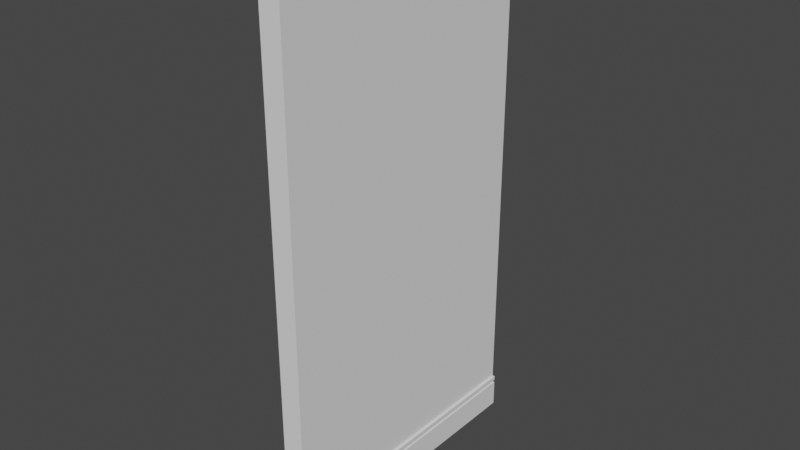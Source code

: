 # Source: walls.blend  (saved by Blender 2.81.16; exported with 4.5.12 LTS)
import bpy
from mathutils import Matrix  # noqa: F401  (used for matrix-valued properties, if any)

bpy.ops.wm.read_factory_settings(use_empty=True)
scene = bpy.context.scene
scene.name = 'Scene'

# ---- collections
col_collection = bpy.data.collections.new('Collection'); scene.collection.children.link(col_collection)

# ---- world
world_world = bpy.data.worlds.new('World'); scene.world = world_world
world_world.use_nodes = True; world_world.node_tree.nodes.clear()
_N = world_world.node_tree.nodes; _L = world_world.node_tree.links
n0 = _N.new('ShaderNodeOutputWorld'); n0.name = 'World Output'; n0.location = (300, 300)
n1 = _N.new('ShaderNodeBackground'); n1.name = 'Background'; n1.location = (10, 300)
n1.inputs[0].default_value = (0.05088, 0.05088, 0.05088, 1.0)
_L.new(n1.outputs[0], n0.inputs[0])
n0.is_active_output = True
world_world.color = (0.05088, 0.05088, 0.05088)
world_world.use_sun_shadow = False
world_world.sun_shadow_jitter_overblur = 0.0

# ---- meshes
me_cube_001 = bpy.data.meshes.new('Cube.001')
me_cube_001.from_pydata([(-1.594, -1.303, -0.9748), (-1.594, -1.303, 1.025), (-1.594, 0.6971, -0.9748), (-1.594, 0.6971, 1.025), (0.4056, -1.303, -0.9748), (0.4056, -1.303, 1.025), (0.4056, 0.6971, -0.9748), (0.4056, 0.6971, 1.025), (-1.594, -1.303, -0.847), (-1.594, 0.6971, -0.847), (0.4056, 0.6971, -0.847), (0.4056, -1.303, -0.847), (0.6513, 0.6971, -0.847), (0.6513, 0.6971, -0.9748), (0.6513, -1.303, -0.9748), (0.6513, -1.303, -0.847), (-1.594, 0.6971, -0.8632), (0.4056, 0.6971, -0.8632), (0.4056, -1.303, -0.8632), (-1.594, -1.303, -0.8632), (0.6513, 0.6971, -0.8632), (0.6513, -1.303, -0.8632), (-1.594, 0.6971, -0.8746), (0.4056, 0.6971, -0.8746), (0.4056, -1.303, -0.8746), (0.6513, 0.6971, -0.8746), (0.6513, -1.303, -0.8746), (-1.594, -1.303, -0.8746), (0.4239, 0.6971, -0.8632), (0.4239, -1.303, -0.8632), (0.4239, 0.6971, -0.8746), (0.4239, -1.303, -0.8746), (0.5104, 0.6971, -0.8632), (0.5104, -1.303, -0.8632), (0.5104, 0.6971, -0.8746), (0.5104, -1.303, -0.8746)], [], [(8, 1, 3, 9), (9, 3, 7, 10), (10, 7, 5, 11), (11, 5, 1, 8), (2, 6, 4, 0), (7, 3, 1, 5), (18, 11, 8, 19), (17, 10, 12, 20), (16, 9, 10, 17), (19, 8, 9, 16), (20, 12, 15, 21), (10, 11, 15, 12), (24, 4, 14, 26), (4, 6, 13, 14), (11, 18, 21, 15), (26, 25, 30, 31), (27, 19, 16, 22), (22, 16, 17, 23), (24, 18, 19, 27), (4, 24, 27, 0), (6, 23, 25, 13), (2, 22, 23, 6), (0, 27, 22, 2), (13, 25, 26, 14), (31, 30, 34, 35), (20, 21, 29, 28), (34, 32, 33, 35), (30, 28, 32, 34), (29, 31, 35, 33), (28, 29, 33, 32)])
_uv = me_cube_001.uv_layers.new(name='UVMap')
_uv.uv.foreach_set('vector', [-0.009414, 0.752, 0.2246, 0.752, 0.2246, 1.002, -0.009414, 1.002, 0.391, 0.25, 0.625, 0.25, 0.625, 0.5, 0.391, 0.5, 0.6421, 0.6859, 8.319e-05, 0.6859, 8.283e-05, 8.323e-05, 0.6421, 8.287e-05, 0.391, 0.75, 0.625, 0.75, 0.625, 1.0, 0.391, 1.0, 0.125, 0.5, 0.375, 0.5, 0.375, 0.75, 0.125, 0.75, 0.75, 0.7539, 1.0, 0.7539, 0.9982, 1.004, 0.75, 1.004, 0.3889, 0.75, 0.391, 0.75, 0.391, 1.0, 0.3889, 1.0, 0.3889, 0.5, 0.391, 0.5, 0.391, 0.5, 0.3889, 0.5, 0.09735, 0.72, 0.09937, 0.72, 0.09937, 0.97, 0.09735, 0.97, 0.9579, 0.7131, 0.9599, 0.7131, 0.9599, 0.9631, 0.9579, 0.9631, 0.7383, 0.6861, 0.7264, 0.6859, 0.7264, 8.283e-05, 0.7383, 0.0001948, 0.6421, 0.6859, 0.6421, 8.287e-05, 0.7264, 8.283e-05, 0.7264, 0.6859, 0.3875, 0.75, 0.375, 0.75, 0.375, 0.75, 0.3875, 0.75, 0.375, 0.75, 0.375, 0.5, 0.375, 0.5, 0.375, 0.75, 0.391, 0.75, 0.3889, 0.75, 0.3889, 0.75, 0.391, 0.75, 0.9656, 0.0003355, 0.9656, 0.6862, 0.8876, 0.6862, 0.8876, 0.0003355, 0.9564, 0.7131, 0.9579, 0.7131, 0.9579, 0.9631, 0.9564, 0.9631, 0.09592, 0.72, 0.09735, 0.72, 0.09735, 0.97, 0.09592, 0.97, 0.3875, 0.75, 0.3889, 0.75, 0.3889, 1.0, 0.3875, 1.0, 0.375, 0.75, 0.3875, 0.75, 0.3875, 1.0, 0.375, 1.0, 0.375, 0.5, 0.3875, 0.5, 0.3875, 0.5, 0.375, 0.5, 0.0834, 0.72, 0.09592, 0.72, 0.09592, 0.97, 0.0834, 0.97, 0.9439, 0.7131, 0.9564, 0.7131, 0.9564, 0.9631, 0.9439, 0.9631, 0.9999, 0.6862, 0.9656, 0.6862, 0.9656, 0.0003355, 0.9999, 0.0003354, 0.8876, 0.0003355, 0.8876, 0.6862, 0.8579, 0.6862, 0.8579, 0.0003356, 0.7383, 0.6861, 0.7383, 0.0001948, 0.8163, 0.0001948, 0.8163, 0.6861, 0.8579, 0.6862, 0.846, 0.6861, 0.846, 0.0001948, 0.8579, 0.0003356, 0.3875, 0.5, 0.3889, 0.5, 0.3889, 0.5, 0.3875, 0.5, 0.3889, 0.75, 0.3875, 0.75, 0.3875, 0.75, 0.3889, 0.75, 0.8163, 0.6861, 0.8163, 0.0001948, 0.846, 0.0001948, 0.846, 0.6861])
me_cube_001.use_remesh_preserve_volume = False
me_cube_001.use_remesh_preserve_attributes = False
me_cube_001.use_mirror_vertex_groups = False
me_cube_001.update()

# ---- objects
ob_cube = bpy.data.objects.new('Cube', me_cube_001)

# ---- transforms, parenting, visibility, modifiers, constraints
ob_cube.location = (0.0, 0.0, 0.0)
ob_cube.scale = (0.1071, 1.436, 2.687)
ob_cube.lineart.crease_threshold = 0.0

# ---- collection membership
col_collection.objects.link(ob_cube)

# ---- scene / render settings (as saved in the file)
scene.frame_start = 1; scene.frame_end = 250; scene.frame_set(1)
scene.render.engine = 'BLENDER_EEVEE_NEXT'
scene.cycles.use_denoising = False
scene.cycles.samples = 128
scene.cycles.sampling_pattern = 'TABULATED_SOBOL'
scene.cycles.use_adaptive_sampling = False
scene.cycles.use_light_tree = False
scene.view_settings.view_transform = 'Filmic'
bpy.context.view_layer.update()

# ---- added for rendering (the .blend has no active camera and no usable light): camera, sun
cam_auto = bpy.data.cameras.new('AutoCamera')
cam_auto.lens = 50.0
cam_auto.sensor_width = 36.0
cam_auto.clip_end = 1000.0
ob_auto_camera = bpy.data.objects.new('AutoCamera', cam_auto)
scene.collection.objects.link(ob_auto_camera)
ob_auto_camera.location = (5.59156, -7.20556, 4.58134)
ob_auto_camera.rotation_euler = (1.09748, -7.21219e-08, 0.694738)
scene.camera = ob_auto_camera
light_auto_sun = bpy.data.lights.new('AutoSun', 'SUN')
light_auto_sun.energy = 3.0
light_auto_sun.angle = 0.0523599
ob_auto_sun = bpy.data.objects.new('AutoSun', light_auto_sun)
scene.collection.objects.link(ob_auto_sun)
ob_auto_sun.rotation_euler = (0.872665, 0.174533, 0.523599)
bpy.context.view_layer.update()
